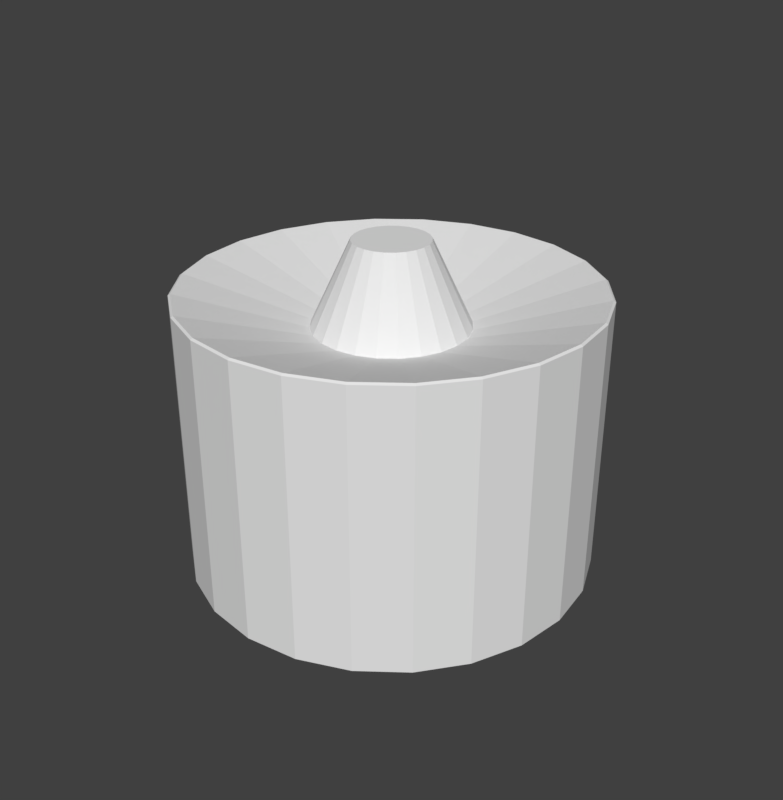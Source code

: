 # Source: HS-356.blend  (saved by Blender 2.83.19; exported with 4.5.12 LTS)
import bpy
from mathutils import Matrix  # noqa: F401  (used for matrix-valued properties, if any)

bpy.ops.wm.read_factory_settings(use_empty=True)
scene = bpy.context.scene
scene.name = 'Scene'

# ---- world
world_world = bpy.data.worlds.new('World'); scene.world = world_world
world_world.color = (0.05088, 0.05088, 0.05088)
world_world.use_sun_shadow = False
world_world.sun_shadow_jitter_overblur = 0.0

# ---- meshes
me_cylinder_002 = bpy.data.meshes.new('Cylinder.002')
me_cylinder_002.from_pydata([(0.0, 0.6747, -0.6432), (0.1746, 0.6517, -0.6432), (0.3373, 0.5843, -0.6432), (0.4771, 0.4771, -0.6432), (0.5843, 0.3373, -0.6432), (0.6517, 0.1746, -0.6432), (0.6747, 5.094e-08, -0.6432), (0.6517, -0.1746, -0.6432), (0.5843, -0.3373, -0.6432), (0.4771, -0.4771, -0.6432), (0.3373, -0.5843, -0.6432), (0.1746, -0.6517, -0.6432), (2.627e-07, -0.6747, -0.6432), (-0.1746, -0.6517, -0.6432), (-0.3373, -0.5843, -0.6432), (-0.4771, -0.4771, -0.6432), (-0.5843, -0.3373, -0.6432), (-0.6517, -0.1746, -0.6432), (-0.6747, -3.137e-07, -0.6432), (-0.6517, 0.1746, -0.6432), (-0.5843, 0.3373, -0.6432), (-0.4771, 0.4771, -0.6432), (-0.3373, 0.5843, -0.6432), (-0.1746, 0.6517, -0.6432), (0.06571, 0.2452, 0.1616), (2.627e-08, 0.2539, 0.1616), (0.1269, 0.2199, 0.1616), (0.1795, 0.1795, 0.1616), (0.2199, 0.1269, 0.1616), (0.2452, 0.06571, 0.1616), (0.2539, -3.536e-08, 0.1616), (0.2452, -0.06571, 0.1616), (0.2199, -0.1269, 0.1616), (0.1795, -0.1795, 0.1616), (0.1269, -0.2199, 0.1616), (0.06571, -0.2452, 0.1616), (1.251e-07, -0.2539, 0.1616), (-0.06571, -0.2452, 0.1616), (-0.1269, -0.2199, 0.1616), (-0.1795, -0.1795, 0.1616), (-0.2199, -0.1269, 0.1616), (-0.2452, -0.06571, 0.1616), (-0.2539, -1.725e-07, 0.1616), (-0.2452, 0.06571, 0.1616), (-0.2199, 0.1269, 0.1616), (-0.1795, 0.1795, 0.1616), (-0.1269, 0.2199, 0.1616), (-0.06571, 0.2452, 0.1616), (0.03213, 0.1199, 0.4388), (2.702e-08, 0.1242, 0.4388), (0.06208, 0.1075, 0.4388), (0.08779, 0.08779, 0.4388), (0.1075, 0.06208, 0.4388), (0.1199, 0.03213, 0.4388), (0.1242, -6.113e-08, 0.4388), (0.1199, -0.03213, 0.4388), (0.1075, -0.06208, 0.4388), (0.08779, -0.08779, 0.4388), (0.06208, -0.1075, 0.4388), (0.03213, -0.1199, 0.4388), (7.537e-08, -0.1242, 0.4388), (-0.03213, -0.1199, 0.4388), (-0.06208, -0.1075, 0.4388), (-0.08779, -0.08779, 0.4388), (-0.1075, -0.06208, 0.4388), (-0.1199, -0.03213, 0.4388), (-0.1242, -1.282e-07, 0.4388), (-0.1199, 0.03213, 0.4388), (-0.1075, 0.06208, 0.4388), (-0.08779, 0.08779, 0.4388), (-0.06208, 0.1075, 0.4388), (-0.03213, 0.1199, 0.4388), (0.0, 0.6747, 0.2812), (4.478e-10, 0.6675, 0.2864), (0.1728, 0.6448, 0.2864), (0.1746, 0.6517, 0.2812), (0.3338, 0.5781, 0.2864), (0.3373, 0.5843, 0.2812), (0.472, 0.472, 0.2864), (0.4771, 0.4771, 0.2812), (0.5781, 0.3338, 0.2864), (0.5843, 0.3373, 0.2812), (0.6448, 0.1728, 0.2864), (0.6517, 0.1746, 0.2812), (0.6675, 4.947e-08, 0.2864), (0.6747, 5.094e-08, 0.2812), (0.6448, -0.1728, 0.2864), (0.6517, -0.1746, 0.2812), (0.5781, -0.3338, 0.2864), (0.5843, -0.3373, 0.2812), (0.472, -0.472, 0.2864), (0.4771, -0.4771, 0.2812), (0.3338, -0.5781, 0.2864), (0.3373, -0.5843, 0.2812), (0.1728, -0.6448, 0.2864), (0.1746, -0.6517, 0.2812), (2.604e-07, -0.6675, 0.2864), (2.627e-07, -0.6747, 0.2812), (-0.1728, -0.6448, 0.2864), (-0.1746, -0.6517, 0.2812), (-0.3338, -0.5781, 0.2864), (-0.3373, -0.5843, 0.2812), (-0.472, -0.472, 0.2864), (-0.4771, -0.4771, 0.2812), (-0.5781, -0.3338, 0.2864), (-0.5843, -0.3373, 0.2812), (-0.6448, -0.1728, 0.2864), (-0.6517, -0.1746, 0.2812), (-0.6675, -3.113e-07, 0.2864), (-0.6747, -3.137e-07, 0.2812), (-0.6448, 0.1728, 0.2864), (-0.6517, 0.1746, 0.2812), (-0.5781, 0.3338, 0.2864), (-0.5843, 0.3373, 0.2812), (-0.472, 0.472, 0.2864), (-0.4771, 0.4771, 0.2812), (-0.3338, 0.5781, 0.2864), (-0.3373, 0.5843, 0.2812), (-0.1728, 0.6448, 0.2864), (-0.1746, 0.6517, 0.2812)], [], [(23, 119, 72, 0), (76, 74, 24, 26), (78, 76, 26, 27), (80, 78, 27, 28), (82, 80, 28, 29), (84, 82, 29, 30), (86, 84, 30, 31), (88, 86, 31, 32), (90, 88, 32, 33), (92, 90, 33, 34), (94, 92, 34, 35), (96, 94, 35, 36), (98, 96, 36, 37), (100, 98, 37, 38), (102, 100, 38, 39), (104, 102, 39, 40), (106, 104, 40, 41), (108, 106, 41, 42), (110, 108, 42, 43), (112, 110, 43, 44), (114, 112, 44, 45), (116, 114, 45, 46), (11, 95, 97, 12), (118, 116, 46, 47), (73, 118, 47, 25), (0, 1, 2, 3, 4, 5, 6, 7, 8, 9, 10, 11, 12, 13, 14, 15, 16, 17, 18, 19, 20, 21, 22, 23), (37, 36, 60, 61), (16, 105, 107, 17), (21, 115, 117, 22), (4, 81, 83, 5), (9, 91, 93, 10), (14, 101, 103, 15), (19, 111, 113, 20), (1, 75, 77, 2), (2, 77, 79, 3), (7, 87, 89, 8), (12, 97, 99, 13), (17, 107, 109, 18), (22, 117, 119, 23), (5, 83, 85, 6), (10, 93, 95, 11), (15, 103, 105, 16), (20, 113, 115, 21), (3, 79, 81, 4), (8, 89, 91, 9), (0, 72, 75, 1), (13, 99, 101, 14), (18, 109, 111, 19), (6, 85, 87, 7), (48, 49, 71, 70, 69, 68, 67, 66, 65, 64, 63, 62, 61, 60, 59, 58, 57, 56, 55, 54, 53, 52, 51, 50), (30, 29, 53, 54), (45, 44, 68, 69), (38, 37, 61, 62), (31, 30, 54, 55), (46, 45, 69, 70), (39, 38, 62, 63), (32, 31, 55, 56), (47, 46, 70, 71), (24, 25, 49, 48), (40, 39, 63, 64), (33, 32, 56, 57), (25, 47, 71, 49), (26, 24, 48, 50), (41, 40, 64, 65), (34, 33, 57, 58), (27, 26, 50, 51), (42, 41, 65, 66), (35, 34, 58, 59), (28, 27, 51, 52), (43, 42, 66, 67), (36, 35, 59, 60), (29, 28, 52, 53), (44, 43, 67, 68), (75, 72, 73, 74), (77, 75, 74, 76), (79, 77, 76, 78), (81, 79, 78, 80), (83, 81, 80, 82), (85, 83, 82, 84), (87, 85, 84, 86), (89, 87, 86, 88), (91, 89, 88, 90), (93, 91, 90, 92), (95, 93, 92, 94), (97, 95, 94, 96), (99, 97, 96, 98), (101, 99, 98, 100), (103, 101, 100, 102), (105, 103, 102, 104), (107, 105, 104, 106), (109, 107, 106, 108), (111, 109, 108, 110), (113, 111, 110, 112), (115, 113, 112, 114), (117, 115, 114, 116), (119, 117, 116, 118), (72, 119, 118, 73), (74, 73, 25, 24)])
_uv = me_cylinder_002.uv_layers.new(name='UVMap')
_uv.uv.foreach_set('vector', [0.04167, 0.5, 0.04167, 0.996, -1.863e-07, 0.996, -1.863e-07, 0.5, 0.9167, 1.0, 0.9583, 1.0, 0.9583, 1.0, 0.9167, 1.0, 0.875, 1.0, 0.9167, 1.0, 0.9167, 1.0, 0.875, 1.0, 0.8333, 1.0, 0.875, 1.0, 0.875, 1.0, 0.8333, 1.0, 0.7917, 1.0, 0.8333, 1.0, 0.8333, 1.0, 0.7917, 1.0, 0.75, 1.0, 0.7917, 1.0, 0.7917, 1.0, 0.75, 1.0, 0.7083, 1.0, 0.75, 1.0, 0.75, 1.0, 0.7083, 1.0, 0.6667, 1.0, 0.7083, 1.0, 0.7083, 1.0, 0.6667, 1.0, 0.625, 1.0, 0.6667, 1.0, 0.6667, 1.0, 0.625, 1.0, 0.5833, 1.0, 0.625, 1.0, 0.625, 1.0, 0.5833, 1.0, 0.5417, 1.0, 0.5833, 1.0, 0.5833, 1.0, 0.5417, 1.0, 0.5, 1.0, 0.5417, 1.0, 0.5417, 1.0, 0.5, 1.0, 0.4583, 1.0, 0.5, 1.0, 0.5, 1.0, 0.4583, 1.0, 0.4167, 1.0, 0.4583, 1.0, 0.4583, 1.0, 0.4167, 1.0, 0.375, 1.0, 0.4167, 1.0, 0.4167, 1.0, 0.375, 1.0, 0.3333, 1.0, 0.375, 1.0, 0.375, 1.0, 0.3333, 1.0, 0.2917, 1.0, 0.3333, 1.0, 0.3333, 1.0, 0.2917, 1.0, 0.25, 1.0, 0.2917, 1.0, 0.2917, 1.0, 0.25, 1.0, 0.2083, 1.0, 0.25, 1.0, 0.25, 1.0, 0.2083, 1.0, 0.1667, 1.0, 0.2083, 1.0, 0.2083, 1.0, 0.1667, 1.0, 0.125, 1.0, 0.1667, 1.0, 0.1667, 1.0, 0.125, 1.0, 0.08333, 1.0, 0.125, 1.0, 0.125, 1.0, 0.08333, 1.0, 0.5417, 0.5, 0.5417, 0.996, 0.5, 0.996, 0.5, 0.5, 0.04167, 1.0, 0.08333, 1.0, 0.08333, 1.0, 0.04167, 1.0, -1.863e-07, 1.0, 0.04167, 1.0, 0.04167, 1.0, -1.863e-07, 1.0, 0.75, 0.49, 0.8121, 0.4818, 0.87, 0.4578, 0.9197, 0.4197, 0.9578, 0.37, 0.9818, 0.3121, 0.99, 0.25, 0.9818, 0.1879, 0.9578, 0.13, 0.9197, 0.08029, 0.87, 0.04215, 0.8121, 0.01818, 0.75, 0.01, 0.6879, 0.01818, 0.63, 0.04215, 0.5803, 0.08029, 0.5422, 0.13, 0.5182, 0.1879, 0.51, 0.25, 0.5182, 0.3121, 0.5422, 0.37, 0.5803, 0.4197, 0.63, 0.4578, 0.6879, 0.4818, 0.4583, 1.0, 0.5, 1.0, 0.5, 1.0, 0.4583, 1.0, 0.3333, 0.5, 0.3333, 0.996, 0.2917, 0.996, 0.2917, 0.5, 0.125, 0.5, 0.125, 0.996, 0.08333, 0.996, 0.08333, 0.5, 0.8333, 0.5, 0.8333, 0.996, 0.7917, 0.996, 0.7917, 0.5, 0.625, 0.5, 0.625, 0.996, 0.5833, 0.996, 0.5833, 0.5, 0.4167, 0.5, 0.4167, 0.996, 0.375, 0.996, 0.375, 0.5, 0.2083, 0.5, 0.2083, 0.996, 0.1667, 0.996, 0.1667, 0.5, 0.9583, 0.5, 0.9583, 0.996, 0.9167, 0.996, 0.9167, 0.5, 0.9167, 0.5, 0.9167, 0.996, 0.875, 0.996, 0.875, 0.5, 0.7083, 0.5, 0.7083, 0.996, 0.6667, 0.996, 0.6667, 0.5, 0.5, 0.5, 0.5, 0.996, 0.4583, 0.996, 0.4583, 0.5, 0.2917, 0.5, 0.2917, 0.996, 0.25, 0.996, 0.25, 0.5, 0.08333, 0.5, 0.08333, 0.996, 0.04167, 0.996, 0.04167, 0.5, 0.7917, 0.5, 0.7917, 0.996, 0.75, 0.996, 0.75, 0.5, 0.5833, 0.5, 0.5833, 0.996, 0.5417, 0.996, 0.5417, 0.5, 0.375, 0.5, 0.375, 0.996, 0.3333, 0.996, 0.3333, 0.5, 0.1667, 0.5, 0.1667, 0.996, 0.125, 0.996, 0.125, 0.5, 0.875, 0.5, 0.875, 0.996, 0.8333, 0.996, 0.8333, 0.5, 0.6667, 0.5, 0.6667, 0.996, 0.625, 0.996, 0.625, 0.5, 1.0, 0.5, 1.0, 0.996, 0.9583, 0.996, 0.9583, 0.5, 0.4583, 0.5, 0.4583, 0.996, 0.4167, 0.996, 0.4167, 0.5, 0.25, 0.5, 0.25, 0.996, 0.2083, 0.996, 0.2083, 0.5, 0.75, 0.5, 0.75, 0.996, 0.7083, 0.996, 0.7083, 0.5, 0.3121, 0.4818, 0.25, 0.49, 0.1879, 0.4818, 0.13, 0.4578, 0.08029, 0.4197, 0.04215, 0.37, 0.01818, 0.3121, 0.01, 0.25, 0.01818, 0.1879, 0.04215, 0.13, 0.08029, 0.08029, 0.13, 0.04215, 0.1879, 0.01818, 0.25, 0.01, 0.3121, 0.01818, 0.37, 0.04215, 0.4197, 0.08029, 0.4578, 0.13, 0.4818, 0.1879, 0.49, 0.25, 0.4818, 0.3121, 0.4578, 0.37, 0.4197, 0.4197, 0.37, 0.4578, 0.75, 1.0, 0.7917, 1.0, 0.7917, 1.0, 0.75, 1.0, 0.125, 1.0, 0.1667, 1.0, 0.1667, 1.0, 0.125, 1.0, 0.4167, 1.0, 0.4583, 1.0, 0.4583, 1.0, 0.4167, 1.0, 0.7083, 1.0, 0.75, 1.0, 0.75, 1.0, 0.7083, 1.0, 0.08333, 1.0, 0.125, 1.0, 0.125, 1.0, 0.08333, 1.0, 0.375, 1.0, 0.4167, 1.0, 0.4167, 1.0, 0.375, 1.0, 0.6667, 1.0, 0.7083, 1.0, 0.7083, 1.0, 0.6667, 1.0, 0.04167, 1.0, 0.08333, 1.0, 0.08333, 1.0, 0.04167, 1.0, 0.9583, 1.0, 1.0, 1.0, 1.0, 1.0, 0.9583, 1.0, 0.3333, 1.0, 0.375, 1.0, 0.375, 1.0, 0.3333, 1.0, 0.625, 1.0, 0.6667, 1.0, 0.6667, 1.0, 0.625, 1.0, -1.863e-07, 1.0, 0.04167, 1.0, 0.04167, 1.0, -1.863e-07, 1.0, 0.9167, 1.0, 0.9583, 1.0, 0.9583, 1.0, 0.9167, 1.0, 0.2917, 1.0, 0.3333, 1.0, 0.3333, 1.0, 0.2917, 1.0, 0.5833, 1.0, 0.625, 1.0, 0.625, 1.0, 0.5833, 1.0, 0.875, 1.0, 0.9167, 1.0, 0.9167, 1.0, 0.875, 1.0, 0.25, 1.0, 0.2917, 1.0, 0.2917, 1.0, 0.25, 1.0, 0.5417, 1.0, 0.5833, 1.0, 0.5833, 1.0, 0.5417, 1.0, 0.8333, 1.0, 0.875, 1.0, 0.875, 1.0, 0.8333, 1.0, 0.2083, 1.0, 0.25, 1.0, 0.25, 1.0, 0.2083, 1.0, 0.5, 1.0, 0.5417, 1.0, 0.5417, 1.0, 0.5, 1.0, 0.7917, 1.0, 0.8333, 1.0, 0.8333, 1.0, 0.7917, 1.0, 0.1667, 1.0, 0.2083, 1.0, 0.2083, 1.0, 0.1667, 1.0, 0.9583, 0.996, 1.0, 0.996, 1.0, 1.0, 0.9583, 1.0, 0.9167, 0.996, 0.9583, 0.996, 0.9583, 1.0, 0.9167, 1.0, 0.875, 0.996, 0.9167, 0.996, 0.9167, 1.0, 0.875, 1.0, 0.8333, 0.996, 0.875, 0.996, 0.875, 1.0, 0.8333, 1.0, 0.7917, 0.996, 0.8333, 0.996, 0.8333, 1.0, 0.7917, 1.0, 0.75, 0.996, 0.7917, 0.996, 0.7917, 1.0, 0.75, 1.0, 0.7083, 0.996, 0.75, 0.996, 0.75, 1.0, 0.7083, 1.0, 0.6667, 0.996, 0.7083, 0.996, 0.7083, 1.0, 0.6667, 1.0, 0.625, 0.996, 0.6667, 0.996, 0.6667, 1.0, 0.625, 1.0, 0.5833, 0.996, 0.625, 0.996, 0.625, 1.0, 0.5833, 1.0, 0.5417, 0.996, 0.5833, 0.996, 0.5833, 1.0, 0.5417, 1.0, 0.5, 0.996, 0.5417, 0.996, 0.5417, 1.0, 0.5, 1.0, 0.4583, 0.996, 0.5, 0.996, 0.5, 1.0, 0.4583, 1.0, 0.4167, 0.996, 0.4583, 0.996, 0.4583, 1.0, 0.4167, 1.0, 0.375, 0.996, 0.4167, 0.996, 0.4167, 1.0, 0.375, 1.0, 0.3333, 0.996, 0.375, 0.996, 0.375, 1.0, 0.3333, 1.0, 0.2917, 0.996, 0.3333, 0.996, 0.3333, 1.0, 0.2917, 1.0, 0.25, 0.996, 0.2917, 0.996, 0.2917, 1.0, 0.25, 1.0, 0.2083, 0.996, 0.25, 0.996, 0.25, 1.0, 0.2083, 1.0, 0.1667, 0.996, 0.2083, 0.996, 0.2083, 1.0, 0.1667, 1.0, 0.125, 0.996, 0.1667, 0.996, 0.1667, 1.0, 0.125, 1.0, 0.08333, 0.996, 0.125, 0.996, 0.125, 1.0, 0.08333, 1.0, 0.04167, 0.996, 0.08333, 0.996, 0.08333, 1.0, 0.04167, 1.0, -1.863e-07, 0.996, 0.04167, 0.996, 0.04167, 1.0, -1.863e-07, 1.0, 0.9583, 1.0, 1.0, 1.0, 1.0, 1.0, 0.9583, 1.0])
me_cylinder_002.use_remesh_preserve_volume = False
me_cylinder_002.use_remesh_preserve_attributes = False
me_cylinder_002.use_mirror_vertex_groups = False
me_cylinder_002.update()

# ---- objects
ob_body = bpy.data.objects.new('Body', me_cylinder_002)

# ---- transforms, parenting, visibility, modifiers, constraints
ob_body.location = (0.0, 0.0, -2.089)
ob_body.scale = (1.539, 1.539, 1.539)
ob_body.lineart.crease_threshold = 0.0

# ---- collection membership
scene.collection.objects.link(ob_body)

# ---- scene / render settings (as saved in the file)
scene.frame_start = 1; scene.frame_end = 250; scene.frame_set(1)
scene.render.engine = 'BLENDER_EEVEE_NEXT'
scene.render.resolution_x = 1958
scene.render.resolution_y = 2000
scene.render.resolution_percentage = 50
scene.render.dither_intensity = 0.0
scene.cycles.use_denoising = False
scene.cycles.samples = 128
scene.cycles.sampling_pattern = 'TABULATED_SOBOL'
scene.cycles.use_adaptive_sampling = False
scene.cycles.use_light_tree = False
scene.view_settings.view_transform = 'Standard'
bpy.context.view_layer.update()

# ---- added for rendering (the .blend has no active camera and no usable light): camera, sun
cam_auto = bpy.data.cameras.new('AutoCamera')
cam_auto.lens = 50.0
cam_auto.sensor_width = 36.0
cam_auto.clip_end = 1000.0
ob_auto_camera = bpy.data.objects.new('AutoCamera', cam_auto)
scene.collection.objects.link(ob_auto_camera)
ob_auto_camera.location = (3.12465, -3.74958, 0.253713)
ob_auto_camera.rotation_euler = (1.09748, -7.21219e-08, 0.694738)
scene.camera = ob_auto_camera
light_auto_sun = bpy.data.lights.new('AutoSun', 'SUN')
light_auto_sun.energy = 3.0
light_auto_sun.angle = 0.0523599
ob_auto_sun = bpy.data.objects.new('AutoSun', light_auto_sun)
scene.collection.objects.link(ob_auto_sun)
ob_auto_sun.rotation_euler = (0.872665, 0.174533, 0.523599)
bpy.context.view_layer.update()
